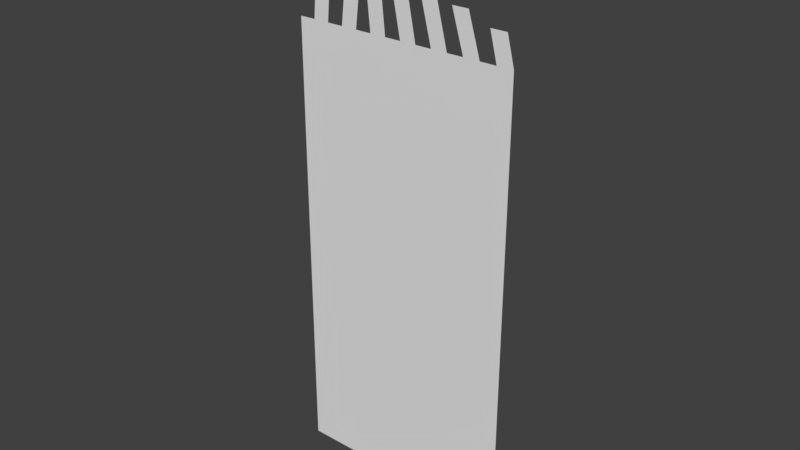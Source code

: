 # Source: packageGrass.blend  (saved by Blender 2.78.0; exported with 4.5.12 LTS)
import bpy
from mathutils import Matrix  # noqa: F401  (used for matrix-valued properties, if any)

bpy.ops.wm.read_factory_settings(use_empty=True)
scene = bpy.context.scene
scene.name = 'Scene'

# ---- collections
col_collection_1 = bpy.data.collections.new('Collection 1'); scene.collection.children.link(col_collection_1)

# ---- world
world_world = bpy.data.worlds.new('World'); scene.world = world_world
world_world.color = (0.05088, 0.05088, 0.05088)
world_world.use_sun_shadow = False
world_world.sun_shadow_jitter_overblur = 0.0
world_world.cycles.sampling_method = 'MANUAL'

# ---- meshes
me_plane = bpy.data.meshes.new('Plane')
me_plane.from_pydata([(-0.05637, -1.498, 7.082e-07), (-0.1009, -1.498, 7.082e-07), (0.02451, -1.36, 7.113e-07), (-0.02007, -1.36, 7.113e-07), (0.06994, -1.571, 7.012e-07), (0.02536, -1.571, 7.012e-07), (0.1685, -1.373, 7.113e-07), (0.124, -1.373, 7.113e-07), (0.2341, -1.441, 7.085e-07), (0.1895, -1.441, 7.085e-07), (0.3362, -1.369, 7.212e-07), (0.2916, -1.369, 7.212e-07), (0.3938, -1.338, 7.133e-07), (0.4384, -1.338, 7.133e-07), (-0.1656, -1.259, 7.147e-07), (0.4584, -1.259, 7.147e-07), (-0.1656, -0.0107, 7.42e-07), (0.4584, -0.0107, 7.42e-07), (-0.121, -1.259, 7.147e-07), (-0.07646, -1.259, 7.147e-07), (-0.03188, -1.259, 7.147e-07), (0.01269, -1.259, 7.147e-07), (0.05727, -1.259, 7.147e-07), (0.1018, -1.259, 7.147e-07), (0.1464, -1.259, 7.147e-07), (0.191, -1.259, 7.147e-07), (0.2356, -1.259, 7.147e-07), (0.2801, -1.259, 7.147e-07), (0.3247, -1.259, 7.147e-07), (0.3693, -1.259, 7.147e-07), (0.4139, -1.259, 7.147e-07), (0.4139, -0.0107, 7.42e-07), (0.3693, -0.0107, 7.42e-07), (0.3247, -0.0107, 7.42e-07), (0.2801, -0.0107, 7.42e-07), (0.2356, -0.0107, 7.42e-07), (0.191, -0.0107, 7.42e-07), (0.1464, -0.0107, 7.42e-07), (0.1018, -0.0107, 7.42e-07), (0.05727, -0.0107, 7.42e-07), (0.01269, -0.0107, 7.42e-07), (-0.03188, -0.0107, 7.42e-07), (-0.07646, -0.0107, 7.42e-07), (-0.121, -0.0107, 7.42e-07)], [], [(21, 20, 3, 2), (25, 24, 7, 6), (23, 22, 5, 4), (15, 30, 12, 13), (27, 26, 9, 8), (19, 18, 1, 0), (29, 28, 11, 10), (30, 15, 17, 31), (14, 18, 43, 16), (18, 19, 42, 43), (19, 20, 41, 42), (20, 21, 40, 41), (21, 22, 39, 40), (22, 23, 38, 39), (23, 24, 37, 38), (24, 25, 36, 37), (25, 26, 35, 36), (26, 27, 34, 35), (27, 28, 33, 34), (28, 29, 32, 33), (29, 30, 31, 32)])
me_plane.use_remesh_preserve_volume = False
me_plane.use_remesh_preserve_attributes = False
me_plane.use_mirror_vertex_groups = False
me_plane.update()

# ---- objects
ob_plane = bpy.data.objects.new('Plane', me_plane)

# ---- transforms, parenting, visibility, modifiers, constraints
ob_plane.location = (0.0, 0.0, 0.0)
ob_plane.rotation_euler = (-1.571, -0.0, 0.0)
ob_plane.scale = (0.5, 0.5, 0.5)
ob_plane.lineart.crease_threshold = 0.0

# ---- collection membership
col_collection_1.objects.link(ob_plane)

# ---- scene / render settings (as saved in the file)
scene.frame_start = 1; scene.frame_end = 250; scene.frame_set(1)
scene.render.engine = 'BLENDER_EEVEE_NEXT'
scene.render.resolution_percentage = 50
scene.render.dither_intensity = 0.0
scene.cycles.use_denoising = False
scene.cycles.samples = 128
scene.cycles.sampling_pattern = 'TABULATED_SOBOL'
scene.cycles.light_sampling_threshold = 0.0
scene.cycles.use_adaptive_sampling = False
scene.cycles.use_light_tree = False
scene.cycles.blur_glossy = 0.0
scene.cycles.sample_clamp_indirect = 0.0
scene.view_settings.view_transform = 'Standard'
bpy.context.view_layer.update()

# ---- added for rendering (the .blend has no active camera and no usable light): camera, sun
cam_auto = bpy.data.cameras.new('AutoCamera')
cam_auto.lens = 50.0
cam_auto.sensor_width = 36.0
cam_auto.clip_end = 1000.0
ob_auto_camera = bpy.data.objects.new('AutoCamera', cam_auto)
scene.collection.objects.link(ob_auto_camera)
ob_auto_camera.location = (0.850721, -0.933015, 1.0175)
ob_auto_camera.rotation_euler = (1.09748, -7.21219e-08, 0.694738)
scene.camera = ob_auto_camera
light_auto_sun = bpy.data.lights.new('AutoSun', 'SUN')
light_auto_sun.energy = 3.0
light_auto_sun.angle = 0.0523599
ob_auto_sun = bpy.data.objects.new('AutoSun', light_auto_sun)
scene.collection.objects.link(ob_auto_sun)
ob_auto_sun.rotation_euler = (0.872665, 0.174533, 0.523599)
bpy.context.view_layer.update()
